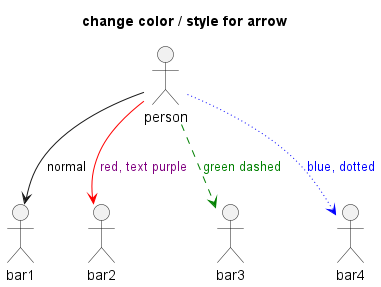

The diagram above was rendered by PlantUML. Its source (embedded in the PNG):
@startuml
title change color / style for arrow

actor person
actor bar1
actor bar2
actor bar3
actor bar4

(person) --> (bar1) : normal
(person) --> (bar2) #line:red;text:purple : red, text purple
' when not working with only #green?
(person) --> (bar3) #line:green;line.dashed;text:green : green dashed
(person) --> (bar4) #line:blue;line.dotted;text:blue : blue, dotted

@enduml